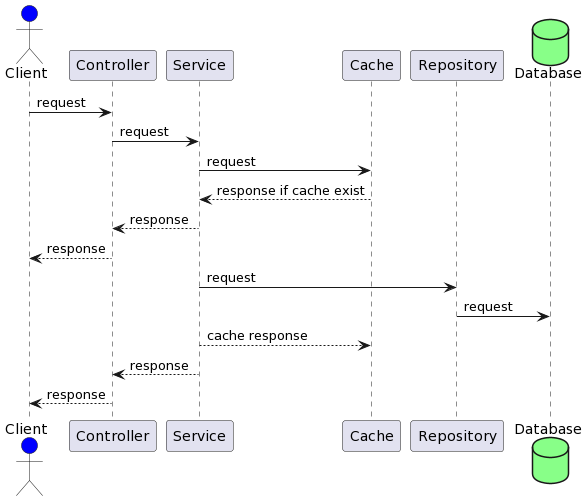

The diagram above was rendered by PlantUML. Its source (embedded in the PNG):
@startuml
actor Client as Client #blue
Client -> Controller : request
Controller -> Service : request
Service -> Cache : request
Cache --> Service : response if cache exist
Service --> Controller : response
Controller --> Client : response
Service -> Repository : request
database Database as Database #88FF88
Repository -> Database : request
Service --> Cache : cache response
Service --> Controller : response
Controller --> Client : response
@enduml